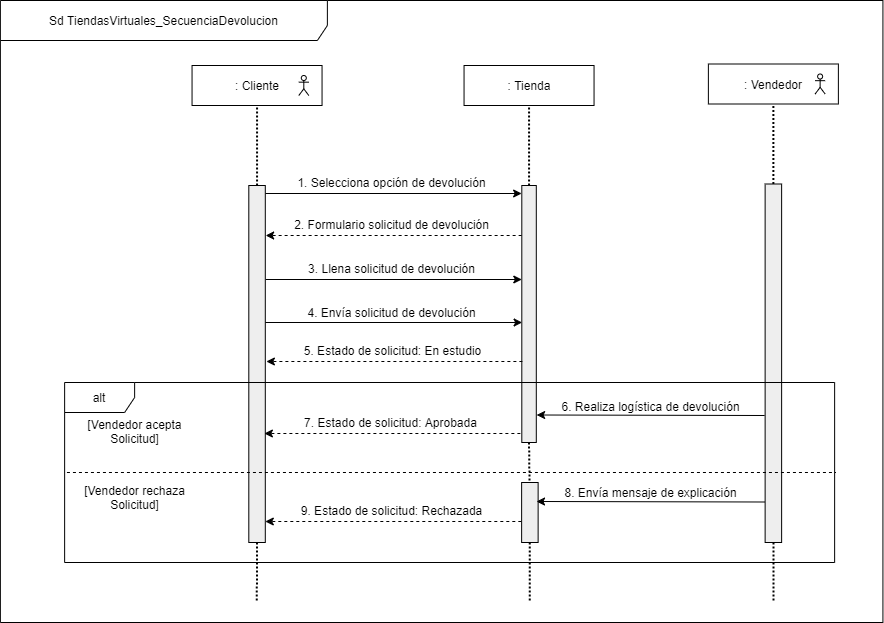

The diagram above was exported from draw.io. Its source (the exported page's mxGraphModel, read from the mxfile embedded in the PNG):
<mxGraphModel dx="1695" dy="-1876" grid="1" gridSize="10" guides="1" tooltips="1" connect="1" arrows="1" fold="1" page="1" pageScale="1" pageWidth="827" pageHeight="1169" math="0" shadow="0">
  <root>
    <mxCell id="kY4NkEM_f7EvUDxY0n6u-0" />
    <mxCell id="kY4NkEM_f7EvUDxY0n6u-1" parent="kY4NkEM_f7EvUDxY0n6u-0" />
    <mxCell id="kY4NkEM_f7EvUDxY0n6u-2" value="Sd TiendasVirtuales_SecuenciaDevolucion" style="shape=umlFrame;whiteSpace=wrap;html=1;strokeColor=#000000;strokeWidth=1;fillColor=#ffffff;width=327;height=40;" vertex="1" parent="kY4NkEM_f7EvUDxY0n6u-1">
      <mxGeometry x="-121.12" y="2799" width="882.54" height="622" as="geometry" />
    </mxCell>
    <mxCell id="kY4NkEM_f7EvUDxY0n6u-3" value=": Cliente" style="rounded=0;whiteSpace=wrap;html=1;" vertex="1" parent="kY4NkEM_f7EvUDxY0n6u-1">
      <mxGeometry x="70.54999999999986" y="2864" width="130" height="40" as="geometry" />
    </mxCell>
    <mxCell id="kY4NkEM_f7EvUDxY0n6u-4" value=": Tienda" style="rounded=0;whiteSpace=wrap;html=1;" vertex="1" parent="kY4NkEM_f7EvUDxY0n6u-1">
      <mxGeometry x="342.55000000000007" y="2864" width="130" height="40" as="geometry" />
    </mxCell>
    <mxCell id="kY4NkEM_f7EvUDxY0n6u-5" style="edgeStyle=orthogonalEdgeStyle;rounded=1;orthogonalLoop=1;jettySize=auto;html=1;exitX=0.5;exitY=1;exitDx=0;exitDy=0;dashed=1;dashPattern=1 1;strokeWidth=2;endFill=0;endArrow=none;" edge="1" parent="kY4NkEM_f7EvUDxY0n6u-1" source="kY4NkEM_f7EvUDxY0n6u-6">
      <mxGeometry relative="1" as="geometry">
        <mxPoint x="135.1300000000001" y="3401" as="targetPoint" />
      </mxGeometry>
    </mxCell>
    <mxCell id="kY4NkEM_f7EvUDxY0n6u-6" value="" style="shape=rect;html=1;fillColor=#eeeeee;" vertex="1" parent="kY4NkEM_f7EvUDxY0n6u-1">
      <mxGeometry x="127.3" y="2984" width="16.5" height="357" as="geometry" />
    </mxCell>
    <mxCell id="kY4NkEM_f7EvUDxY0n6u-7" style="rounded=1;orthogonalLoop=1;jettySize=auto;html=1;exitX=0.5;exitY=1;exitDx=0;exitDy=0;dashed=1;dashPattern=1 1;strokeWidth=2;endFill=0;endArrow=none;" edge="1" parent="kY4NkEM_f7EvUDxY0n6u-1" source="kY4NkEM_f7EvUDxY0n6u-34">
      <mxGeometry relative="1" as="geometry">
        <mxPoint x="408.1300000000001" y="3401" as="targetPoint" />
      </mxGeometry>
    </mxCell>
    <mxCell id="kY4NkEM_f7EvUDxY0n6u-8" value="" style="shape=rect;html=1;fillColor=#eeeeee;" vertex="1" parent="kY4NkEM_f7EvUDxY0n6u-1">
      <mxGeometry x="400.3" y="2984" width="14.5" height="257" as="geometry" />
    </mxCell>
    <mxCell id="kY4NkEM_f7EvUDxY0n6u-9" value="" style="endArrow=none;dashed=1;html=1;dashPattern=1 1;strokeWidth=2;entryX=0.5;entryY=1;entryDx=0;entryDy=0;exitX=0.5;exitY=0;exitDx=0;exitDy=0;endFill=0;" edge="1" parent="kY4NkEM_f7EvUDxY0n6u-1" source="kY4NkEM_f7EvUDxY0n6u-6" target="kY4NkEM_f7EvUDxY0n6u-3">
      <mxGeometry width="50" height="50" relative="1" as="geometry">
        <mxPoint x="132.29999999999984" y="2954" as="sourcePoint" />
        <mxPoint x="182.29999999999984" y="2904" as="targetPoint" />
      </mxGeometry>
    </mxCell>
    <mxCell id="kY4NkEM_f7EvUDxY0n6u-10" value="" style="endArrow=none;dashed=1;html=1;dashPattern=1 1;strokeWidth=2;entryX=0.5;entryY=1;entryDx=0;entryDy=0;endFill=0;" edge="1" parent="kY4NkEM_f7EvUDxY0n6u-1" source="kY4NkEM_f7EvUDxY0n6u-8" target="kY4NkEM_f7EvUDxY0n6u-4">
      <mxGeometry width="50" height="50" relative="1" as="geometry">
        <mxPoint x="379.80000000000007" y="2984" as="sourcePoint" />
        <mxPoint x="379.80000000000007" y="2904" as="targetPoint" />
      </mxGeometry>
    </mxCell>
    <mxCell id="kY4NkEM_f7EvUDxY0n6u-11" value="" style="endArrow=classic;html=1;entryX=0;entryY=0;entryDx=0;entryDy=0;exitX=1;exitY=0;exitDx=0;exitDy=0;" edge="1" parent="kY4NkEM_f7EvUDxY0n6u-1">
      <mxGeometry width="50" height="50" relative="1" as="geometry">
        <mxPoint x="144.1300000000001" y="2992" as="sourcePoint" />
        <mxPoint x="400.1300000000001" y="2992" as="targetPoint" />
      </mxGeometry>
    </mxCell>
    <mxCell id="kY4NkEM_f7EvUDxY0n6u-12" value="1. Selecciona opción de devolución" style="text;html=1;align=center;verticalAlign=middle;resizable=0;points=[];autosize=1;" vertex="1" parent="kY4NkEM_f7EvUDxY0n6u-1">
      <mxGeometry x="170.12999999999988" y="2971" width="200" height="20" as="geometry" />
    </mxCell>
    <mxCell id="kY4NkEM_f7EvUDxY0n6u-13" value="" style="endArrow=classic;html=1;exitX=-0.017;exitY=0.15;dashed=1;exitDx=0;exitDy=0;exitPerimeter=0;entryX=0.984;entryY=0.195;entryDx=0;entryDy=0;entryPerimeter=0;" edge="1" parent="kY4NkEM_f7EvUDxY0n6u-1">
      <mxGeometry width="50" height="50" relative="1" as="geometry">
        <mxPoint x="400.1300000000001" y="3034" as="sourcePoint" />
        <mxPoint x="144.1300000000001" y="3034" as="targetPoint" />
      </mxGeometry>
    </mxCell>
    <mxCell id="kY4NkEM_f7EvUDxY0n6u-14" value="2. Formulario solicitud de devolución" style="text;html=1;align=center;verticalAlign=middle;resizable=0;points=[];autosize=1;" vertex="1" parent="kY4NkEM_f7EvUDxY0n6u-1">
      <mxGeometry x="165.12999999999988" y="3013" width="210" height="20" as="geometry" />
    </mxCell>
    <mxCell id="kY4NkEM_f7EvUDxY0n6u-15" value="" style="shape=umlActor;verticalLabelPosition=bottom;verticalAlign=top;html=1;outlineConnect=0;" vertex="1" parent="kY4NkEM_f7EvUDxY0n6u-1">
      <mxGeometry x="177.29999999999984" y="2874" width="10" height="20" as="geometry" />
    </mxCell>
    <mxCell id="kY4NkEM_f7EvUDxY0n6u-16" value="" style="endArrow=classic;html=1;entryX=0;entryY=0;entryDx=0;entryDy=0;exitX=1;exitY=0;exitDx=0;exitDy=0;" edge="1" parent="kY4NkEM_f7EvUDxY0n6u-1">
      <mxGeometry width="50" height="50" relative="1" as="geometry">
        <mxPoint x="143.97000000000025" y="3121" as="sourcePoint" />
        <mxPoint x="400.6300000000001" y="3121" as="targetPoint" />
      </mxGeometry>
    </mxCell>
    <mxCell id="kY4NkEM_f7EvUDxY0n6u-17" value="4. Envía solicitud de devolución" style="text;html=1;align=center;verticalAlign=middle;resizable=0;points=[];autosize=1;" vertex="1" parent="kY4NkEM_f7EvUDxY0n6u-1">
      <mxGeometry x="180.29999999999984" y="3101" width="180" height="20" as="geometry" />
    </mxCell>
    <mxCell id="kY4NkEM_f7EvUDxY0n6u-18" value="" style="endArrow=classic;html=1;entryX=0;entryY=0;entryDx=0;entryDy=0;exitX=1;exitY=0;exitDx=0;exitDy=0;" edge="1" parent="kY4NkEM_f7EvUDxY0n6u-1">
      <mxGeometry width="50" height="50" relative="1" as="geometry">
        <mxPoint x="144.30000000000018" y="3078" as="sourcePoint" />
        <mxPoint x="400.3000000000002" y="3078" as="targetPoint" />
      </mxGeometry>
    </mxCell>
    <mxCell id="kY4NkEM_f7EvUDxY0n6u-19" value="3. Llena solicitud de devolución" style="text;html=1;align=center;verticalAlign=middle;resizable=0;points=[];autosize=1;" vertex="1" parent="kY4NkEM_f7EvUDxY0n6u-1">
      <mxGeometry x="180.29999999999984" y="3057" width="180" height="20" as="geometry" />
    </mxCell>
    <mxCell id="kY4NkEM_f7EvUDxY0n6u-20" value=": Vendedor" style="rounded=0;whiteSpace=wrap;html=1;" vertex="1" parent="kY4NkEM_f7EvUDxY0n6u-1">
      <mxGeometry x="586.8799999999998" y="2862.5" width="130" height="40" as="geometry" />
    </mxCell>
    <mxCell id="kY4NkEM_f7EvUDxY0n6u-21" style="edgeStyle=orthogonalEdgeStyle;rounded=1;orthogonalLoop=1;jettySize=auto;html=1;exitX=0.5;exitY=1;exitDx=0;exitDy=0;dashed=1;dashPattern=1 1;strokeWidth=2;endFill=0;endArrow=none;" edge="1" parent="kY4NkEM_f7EvUDxY0n6u-1" source="kY4NkEM_f7EvUDxY0n6u-22">
      <mxGeometry relative="1" as="geometry">
        <mxPoint x="652.1300000000001" y="3401" as="targetPoint" />
      </mxGeometry>
    </mxCell>
    <mxCell id="kY4NkEM_f7EvUDxY0n6u-22" value="" style="shape=rect;html=1;fillColor=#eeeeee;" vertex="1" parent="kY4NkEM_f7EvUDxY0n6u-1">
      <mxGeometry x="643.63" y="2982.5" width="16.5" height="358.5" as="geometry" />
    </mxCell>
    <mxCell id="kY4NkEM_f7EvUDxY0n6u-23" value="" style="endArrow=none;dashed=1;html=1;dashPattern=1 1;strokeWidth=2;entryX=0.5;entryY=1;entryDx=0;entryDy=0;exitX=0.5;exitY=0;exitDx=0;exitDy=0;endFill=0;" edge="1" parent="kY4NkEM_f7EvUDxY0n6u-1" source="kY4NkEM_f7EvUDxY0n6u-22" target="kY4NkEM_f7EvUDxY0n6u-20">
      <mxGeometry width="50" height="50" relative="1" as="geometry">
        <mxPoint x="648.6299999999998" y="2952.5" as="sourcePoint" />
        <mxPoint x="698.6299999999998" y="2902.5" as="targetPoint" />
      </mxGeometry>
    </mxCell>
    <mxCell id="kY4NkEM_f7EvUDxY0n6u-24" value="" style="shape=umlActor;verticalLabelPosition=bottom;verticalAlign=top;html=1;outlineConnect=0;" vertex="1" parent="kY4NkEM_f7EvUDxY0n6u-1">
      <mxGeometry x="693.6299999999998" y="2872.5" width="10" height="20" as="geometry" />
    </mxCell>
    <mxCell id="kY4NkEM_f7EvUDxY0n6u-25" value="" style="endArrow=classic;html=1;exitX=-0.017;exitY=0.15;dashed=1;exitDx=0;exitDy=0;exitPerimeter=0;entryX=0.984;entryY=0.195;entryDx=0;entryDy=0;entryPerimeter=0;" edge="1" parent="kY4NkEM_f7EvUDxY0n6u-1">
      <mxGeometry width="50" height="50" relative="1" as="geometry">
        <mxPoint x="400.8800000000001" y="3160" as="sourcePoint" />
        <mxPoint x="144.8800000000001" y="3160" as="targetPoint" />
      </mxGeometry>
    </mxCell>
    <mxCell id="kY4NkEM_f7EvUDxY0n6u-26" value="5. Estado de solicitud: En estudio" style="text;html=1;align=center;verticalAlign=middle;resizable=0;points=[];autosize=1;" vertex="1" parent="kY4NkEM_f7EvUDxY0n6u-1">
      <mxGeometry x="175.87999999999988" y="3139" width="190" height="20" as="geometry" />
    </mxCell>
    <mxCell id="kY4NkEM_f7EvUDxY0n6u-27" value="" style="endArrow=none;dashed=1;html=1;exitX=0.003;exitY=0.5;exitDx=0;exitDy=0;exitPerimeter=0;entryX=1.001;entryY=0.5;entryDx=0;entryDy=0;entryPerimeter=0;" edge="1" parent="kY4NkEM_f7EvUDxY0n6u-1" source="kY4NkEM_f7EvUDxY0n6u-40" target="kY4NkEM_f7EvUDxY0n6u-40">
      <mxGeometry width="50" height="50" relative="1" as="geometry">
        <mxPoint x="263.13" y="3441" as="sourcePoint" />
        <mxPoint x="313.13" y="3391" as="targetPoint" />
      </mxGeometry>
    </mxCell>
    <mxCell id="kY4NkEM_f7EvUDxY0n6u-28" value="[Vendedor acepta&lt;br&gt;Solicitud]" style="text;html=1;align=center;verticalAlign=middle;resizable=0;points=[];autosize=1;" vertex="1" parent="kY4NkEM_f7EvUDxY0n6u-1">
      <mxGeometry x="-41.62" y="3214.5" width="110" height="30" as="geometry" />
    </mxCell>
    <mxCell id="kY4NkEM_f7EvUDxY0n6u-29" value="[Vendedor rechaza&lt;br&gt;Solicitud]" style="text;html=1;align=center;verticalAlign=middle;resizable=0;points=[];autosize=1;" vertex="1" parent="kY4NkEM_f7EvUDxY0n6u-1">
      <mxGeometry x="-46.62" y="3281" width="120" height="30" as="geometry" />
    </mxCell>
    <mxCell id="kY4NkEM_f7EvUDxY0n6u-30" value="" style="endArrow=classic;html=1;entryX=0.984;entryY=0.195;entryDx=0;entryDy=0;entryPerimeter=0;" edge="1" parent="kY4NkEM_f7EvUDxY0n6u-1">
      <mxGeometry width="50" height="50" relative="1" as="geometry">
        <mxPoint x="643.1300000000001" y="3214" as="sourcePoint" />
        <mxPoint x="415.1300000000001" y="3213.5" as="targetPoint" />
      </mxGeometry>
    </mxCell>
    <mxCell id="kY4NkEM_f7EvUDxY0n6u-31" value="6. Realiza logística de devolución" style="text;html=1;align=center;verticalAlign=middle;resizable=0;points=[];autosize=1;" vertex="1" parent="kY4NkEM_f7EvUDxY0n6u-1">
      <mxGeometry x="434.0099999999999" y="3194.5" width="190" height="20" as="geometry" />
    </mxCell>
    <mxCell id="kY4NkEM_f7EvUDxY0n6u-32" value="" style="endArrow=classic;html=1;exitX=-0.017;exitY=0.15;dashed=1;exitDx=0;exitDy=0;exitPerimeter=0;entryX=0.984;entryY=0.195;entryDx=0;entryDy=0;entryPerimeter=0;" edge="1" parent="kY4NkEM_f7EvUDxY0n6u-1">
      <mxGeometry width="50" height="50" relative="1" as="geometry">
        <mxPoint x="398.8800000000001" y="3232" as="sourcePoint" />
        <mxPoint x="142.8800000000001" y="3232" as="targetPoint" />
      </mxGeometry>
    </mxCell>
    <mxCell id="kY4NkEM_f7EvUDxY0n6u-33" value="7. Estado de solicitud: Aprobada" style="text;html=1;align=center;verticalAlign=middle;resizable=0;points=[];autosize=1;" vertex="1" parent="kY4NkEM_f7EvUDxY0n6u-1">
      <mxGeometry x="173.87999999999988" y="3211" width="190" height="20" as="geometry" />
    </mxCell>
    <mxCell id="kY4NkEM_f7EvUDxY0n6u-34" value="" style="shape=rect;html=1;fillColor=#eeeeee;" vertex="1" parent="kY4NkEM_f7EvUDxY0n6u-1">
      <mxGeometry x="400.13" y="3281" width="16.5" height="60" as="geometry" />
    </mxCell>
    <mxCell id="kY4NkEM_f7EvUDxY0n6u-35" style="rounded=1;orthogonalLoop=1;jettySize=auto;html=1;exitX=0.5;exitY=1;exitDx=0;exitDy=0;dashed=1;dashPattern=1 1;strokeWidth=2;endFill=0;endArrow=none;" edge="1" parent="kY4NkEM_f7EvUDxY0n6u-1" source="kY4NkEM_f7EvUDxY0n6u-8" target="kY4NkEM_f7EvUDxY0n6u-34">
      <mxGeometry relative="1" as="geometry">
        <mxPoint x="408.13" y="3401" as="targetPoint" />
        <mxPoint x="407.55000000000007" y="3241" as="sourcePoint" />
      </mxGeometry>
    </mxCell>
    <mxCell id="kY4NkEM_f7EvUDxY0n6u-36" value="" style="endArrow=classic;html=1;entryX=0.984;entryY=0.195;entryDx=0;entryDy=0;entryPerimeter=0;" edge="1" parent="kY4NkEM_f7EvUDxY0n6u-1">
      <mxGeometry width="50" height="50" relative="1" as="geometry">
        <mxPoint x="643.0100000000002" y="3300.5" as="sourcePoint" />
        <mxPoint x="415.0100000000002" y="3300" as="targetPoint" />
      </mxGeometry>
    </mxCell>
    <mxCell id="kY4NkEM_f7EvUDxY0n6u-37" value="8. Envía mensaje de explicación" style="text;html=1;align=center;verticalAlign=middle;resizable=0;points=[];autosize=1;" vertex="1" parent="kY4NkEM_f7EvUDxY0n6u-1">
      <mxGeometry x="433.8899999999999" y="3281" width="190" height="20" as="geometry" />
    </mxCell>
    <mxCell id="kY4NkEM_f7EvUDxY0n6u-38" value="" style="endArrow=classic;html=1;exitX=-0.017;exitY=0.15;dashed=1;exitDx=0;exitDy=0;exitPerimeter=0;entryX=0.984;entryY=0.195;entryDx=0;entryDy=0;entryPerimeter=0;" edge="1" parent="kY4NkEM_f7EvUDxY0n6u-1">
      <mxGeometry width="50" height="50" relative="1" as="geometry">
        <mxPoint x="399.8000000000002" y="3320" as="sourcePoint" />
        <mxPoint x="143.80000000000018" y="3320" as="targetPoint" />
      </mxGeometry>
    </mxCell>
    <mxCell id="kY4NkEM_f7EvUDxY0n6u-39" value="9. Estado de solicitud: Rechazada" style="text;html=1;align=center;verticalAlign=middle;resizable=0;points=[];autosize=1;" vertex="1" parent="kY4NkEM_f7EvUDxY0n6u-1">
      <mxGeometry x="169.7999999999999" y="3299" width="200" height="20" as="geometry" />
    </mxCell>
    <mxCell id="kY4NkEM_f7EvUDxY0n6u-40" value="alt" style="shape=umlFrame;whiteSpace=wrap;html=1;strokeColor=#000000;strokeWidth=1;fillColor=#FFFFFF;width=70;height=30;" vertex="1" parent="kY4NkEM_f7EvUDxY0n6u-1">
      <mxGeometry x="-56.87" y="3181" width="770" height="180" as="geometry" />
    </mxCell>
  </root>
</mxGraphModel>